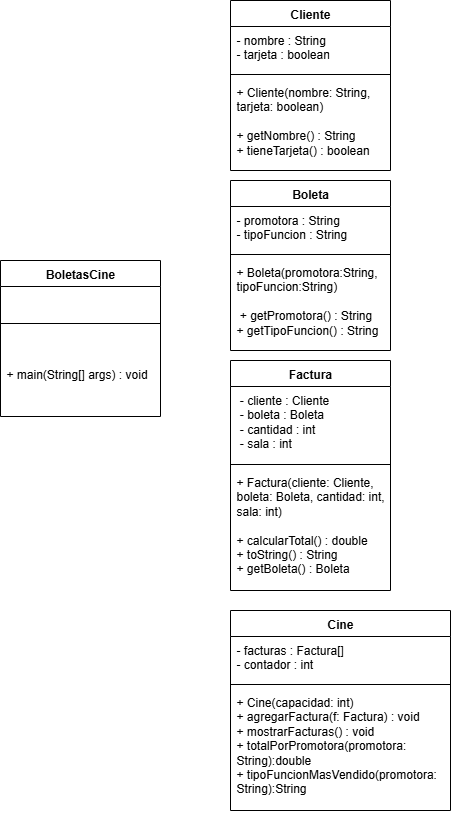

The diagram above was exported from draw.io. Its source (the exported page's mxGraphModel, read from the mxfile embedded in the PNG):
<mxGraphModel dx="788" dy="865" grid="1" gridSize="10" guides="1" tooltips="1" connect="1" arrows="1" fold="1" page="1" pageScale="1" pageWidth="827" pageHeight="1169" math="0" shadow="0">
  <root>
    <mxCell id="0" />
    <mxCell id="1" parent="0" />
    <mxCell id="bFCKzLGvhyidzssh-hiw-5" value="Cliente" style="swimlane;fontStyle=1;align=center;verticalAlign=top;childLayout=stackLayout;horizontal=1;startSize=26;horizontalStack=0;resizeParent=1;resizeParentMax=0;resizeLast=0;collapsible=1;marginBottom=0;whiteSpace=wrap;html=1;" parent="1" vertex="1">
      <mxGeometry x="320" y="90" width="160" height="170" as="geometry" />
    </mxCell>
    <mxCell id="bFCKzLGvhyidzssh-hiw-6" value="&lt;div&gt;- nombre : String&lt;/div&gt;&lt;div&gt;- tarjeta : boolean&lt;/div&gt;" style="text;strokeColor=none;fillColor=none;align=left;verticalAlign=top;spacingLeft=4;spacingRight=4;overflow=hidden;rotatable=0;points=[[0,0.5],[1,0.5]];portConstraint=eastwest;whiteSpace=wrap;html=1;" parent="bFCKzLGvhyidzssh-hiw-5" vertex="1">
      <mxGeometry y="26" width="160" height="44" as="geometry" />
    </mxCell>
    <mxCell id="bFCKzLGvhyidzssh-hiw-7" value="" style="line;strokeWidth=1;fillColor=none;align=left;verticalAlign=middle;spacingTop=-1;spacingLeft=3;spacingRight=3;rotatable=0;labelPosition=right;points=[];portConstraint=eastwest;strokeColor=inherit;" parent="bFCKzLGvhyidzssh-hiw-5" vertex="1">
      <mxGeometry y="70" width="160" height="8" as="geometry" />
    </mxCell>
    <mxCell id="bFCKzLGvhyidzssh-hiw-8" value="&lt;div&gt;+ Cliente(nombre: String, tarjeta: boolean)&amp;nbsp;&lt;/div&gt;&lt;div&gt;&lt;br&gt;&lt;/div&gt;&lt;div&gt;+ getNombre() : String&amp;nbsp; &amp;nbsp; &amp;nbsp; &amp;nbsp; &amp;nbsp;&lt;/div&gt;&lt;div&gt;+ tieneTarjeta() : boolean&lt;/div&gt;" style="text;strokeColor=none;fillColor=none;align=left;verticalAlign=top;spacingLeft=4;spacingRight=4;overflow=hidden;rotatable=0;points=[[0,0.5],[1,0.5]];portConstraint=eastwest;whiteSpace=wrap;html=1;" parent="bFCKzLGvhyidzssh-hiw-5" vertex="1">
      <mxGeometry y="78" width="160" height="92" as="geometry" />
    </mxCell>
    <mxCell id="bFCKzLGvhyidzssh-hiw-9" value="Boleta" style="swimlane;fontStyle=1;align=center;verticalAlign=top;childLayout=stackLayout;horizontal=1;startSize=26;horizontalStack=0;resizeParent=1;resizeParentMax=0;resizeLast=0;collapsible=1;marginBottom=0;whiteSpace=wrap;html=1;" parent="1" vertex="1">
      <mxGeometry x="320" y="270" width="160" height="170" as="geometry" />
    </mxCell>
    <mxCell id="bFCKzLGvhyidzssh-hiw-10" value="&lt;div&gt;- promotora : String&amp;nbsp; &amp;nbsp;&lt;/div&gt;&lt;div&gt;&lt;span style=&quot;background-color: transparent; color: light-dark(rgb(0, 0, 0), rgb(255, 255, 255));&quot;&gt;- tipoFuncion : String&lt;/span&gt;&lt;/div&gt;" style="text;strokeColor=none;fillColor=none;align=left;verticalAlign=top;spacingLeft=4;spacingRight=4;overflow=hidden;rotatable=0;points=[[0,0.5],[1,0.5]];portConstraint=eastwest;whiteSpace=wrap;html=1;" parent="bFCKzLGvhyidzssh-hiw-9" vertex="1">
      <mxGeometry y="26" width="160" height="44" as="geometry" />
    </mxCell>
    <mxCell id="bFCKzLGvhyidzssh-hiw-11" value="" style="line;strokeWidth=1;fillColor=none;align=left;verticalAlign=middle;spacingTop=-1;spacingLeft=3;spacingRight=3;rotatable=0;labelPosition=right;points=[];portConstraint=eastwest;strokeColor=inherit;" parent="bFCKzLGvhyidzssh-hiw-9" vertex="1">
      <mxGeometry y="70" width="160" height="8" as="geometry" />
    </mxCell>
    <mxCell id="bFCKzLGvhyidzssh-hiw-12" value="&lt;div&gt;+ Boleta(promotora:String, tipoFuncion:String)&amp;nbsp;&lt;/div&gt;&lt;div&gt;&lt;br&gt;&lt;/div&gt;&lt;div&gt;&lt;span style=&quot;background-color: transparent; color: light-dark(rgb(0, 0, 0), rgb(255, 255, 255));&quot;&gt;&amp;nbsp;+ getPromotora() : String&amp;nbsp; &amp;nbsp;&amp;nbsp;&lt;/span&gt;&lt;/div&gt;&lt;div&gt;+ getTipoFuncion() : String&amp;nbsp;&lt;/div&gt;" style="text;strokeColor=none;fillColor=none;align=left;verticalAlign=top;spacingLeft=4;spacingRight=4;overflow=hidden;rotatable=0;points=[[0,0.5],[1,0.5]];portConstraint=eastwest;whiteSpace=wrap;html=1;" parent="bFCKzLGvhyidzssh-hiw-9" vertex="1">
      <mxGeometry y="78" width="160" height="92" as="geometry" />
    </mxCell>
    <mxCell id="bFCKzLGvhyidzssh-hiw-13" value="Factura" style="swimlane;fontStyle=1;align=center;verticalAlign=top;childLayout=stackLayout;horizontal=1;startSize=26;horizontalStack=0;resizeParent=1;resizeParentMax=0;resizeLast=0;collapsible=1;marginBottom=0;whiteSpace=wrap;html=1;" parent="1" vertex="1">
      <mxGeometry x="320" y="450" width="160" height="230" as="geometry" />
    </mxCell>
    <mxCell id="bFCKzLGvhyidzssh-hiw-14" value="&lt;div&gt;&amp;nbsp;- cliente : Cliente&amp;nbsp; &amp;nbsp; &amp;nbsp; &amp;nbsp; &amp;nbsp; &amp;nbsp; &amp;nbsp; &amp;nbsp; &amp;nbsp;&lt;/div&gt;&lt;div&gt;&amp;nbsp;- boleta : Boleta&amp;nbsp; &amp;nbsp; &amp;nbsp; &amp;nbsp; &amp;nbsp; &amp;nbsp; &amp;nbsp; &amp;nbsp; &amp;nbsp; &amp;nbsp;&lt;span style=&quot;background-color: transparent; color: light-dark(rgb(0, 0, 0), rgb(255, 255, 255));&quot;&gt;- cantidad : int&amp;nbsp; &amp;nbsp; &amp;nbsp; &amp;nbsp; &amp;nbsp; &amp;nbsp; &amp;nbsp; &amp;nbsp; &amp;nbsp; &amp;nbsp; &amp;nbsp; &amp;nbsp;&lt;/span&gt;&lt;span style=&quot;background-color: transparent; color: light-dark(rgb(0, 0, 0), rgb(255, 255, 255));&quot;&gt;- sala : int&amp;nbsp;&amp;nbsp;&lt;/span&gt;&lt;/div&gt;" style="text;strokeColor=none;fillColor=none;align=left;verticalAlign=top;spacingLeft=4;spacingRight=4;overflow=hidden;rotatable=0;points=[[0,0.5],[1,0.5]];portConstraint=eastwest;whiteSpace=wrap;html=1;" parent="bFCKzLGvhyidzssh-hiw-13" vertex="1">
      <mxGeometry y="26" width="160" height="74" as="geometry" />
    </mxCell>
    <mxCell id="bFCKzLGvhyidzssh-hiw-15" value="" style="line;strokeWidth=1;fillColor=none;align=left;verticalAlign=middle;spacingTop=-1;spacingLeft=3;spacingRight=3;rotatable=0;labelPosition=right;points=[];portConstraint=eastwest;strokeColor=inherit;" parent="bFCKzLGvhyidzssh-hiw-13" vertex="1">
      <mxGeometry y="100" width="160" height="8" as="geometry" />
    </mxCell>
    <mxCell id="bFCKzLGvhyidzssh-hiw-16" value="&lt;div&gt;+ Factura(cliente: Cliente, boleta: Boleta,&lt;span style=&quot;background-color: transparent; color: light-dark(rgb(0, 0, 0), rgb(255, 255, 255));&quot;&gt;&amp;nbsp;cantidad: int, sala: int)&amp;nbsp;&lt;/span&gt;&lt;/div&gt;&lt;div&gt;&lt;span style=&quot;background-color: transparent; color: light-dark(rgb(0, 0, 0), rgb(255, 255, 255));&quot;&gt;&lt;br&gt;&lt;/span&gt;&lt;/div&gt;&lt;div&gt;&lt;span style=&quot;background-color: transparent; color: light-dark(rgb(0, 0, 0), rgb(255, 255, 255));&quot;&gt;+ calcularTotal() : double&amp;nbsp; &amp;nbsp; &amp;nbsp; &lt;/span&gt;&lt;span style=&quot;background-color: transparent; color: light-dark(rgb(0, 0, 0), rgb(255, 255, 255));&quot;&gt;+ toString() : String&amp;nbsp; &amp;nbsp; &amp;nbsp; &amp;nbsp; &amp;nbsp; &amp;nbsp; &amp;nbsp; &lt;/span&gt;&lt;span style=&quot;background-color: transparent; color: light-dark(rgb(0, 0, 0), rgb(255, 255, 255));&quot;&gt;+ getBoleta() : Boleta&amp;nbsp; &amp;nbsp;&lt;/span&gt;&lt;/div&gt;" style="text;strokeColor=none;fillColor=none;align=left;verticalAlign=top;spacingLeft=4;spacingRight=4;overflow=hidden;rotatable=0;points=[[0,0.5],[1,0.5]];portConstraint=eastwest;whiteSpace=wrap;html=1;" parent="bFCKzLGvhyidzssh-hiw-13" vertex="1">
      <mxGeometry y="108" width="160" height="122" as="geometry" />
    </mxCell>
    <mxCell id="bFCKzLGvhyidzssh-hiw-17" value="Cine" style="swimlane;fontStyle=1;align=center;verticalAlign=top;childLayout=stackLayout;horizontal=1;startSize=26;horizontalStack=0;resizeParent=1;resizeParentMax=0;resizeLast=0;collapsible=1;marginBottom=0;whiteSpace=wrap;html=1;" parent="1" vertex="1">
      <mxGeometry x="320" y="700" width="220" height="200" as="geometry" />
    </mxCell>
    <mxCell id="bFCKzLGvhyidzssh-hiw-18" value="&lt;div&gt;- facturas : Factura[]&amp;nbsp; &amp;nbsp; &amp;nbsp; &amp;nbsp; &amp;nbsp; &amp;nbsp;&lt;/div&gt;&lt;div&gt;&lt;span style=&quot;background-color: transparent; color: light-dark(rgb(0, 0, 0), rgb(255, 255, 255));&quot;&gt;- contador : int&amp;nbsp;&amp;nbsp;&lt;/span&gt;&lt;/div&gt;" style="text;strokeColor=none;fillColor=none;align=left;verticalAlign=top;spacingLeft=4;spacingRight=4;overflow=hidden;rotatable=0;points=[[0,0.5],[1,0.5]];portConstraint=eastwest;whiteSpace=wrap;html=1;" parent="bFCKzLGvhyidzssh-hiw-17" vertex="1">
      <mxGeometry y="26" width="220" height="44" as="geometry" />
    </mxCell>
    <mxCell id="bFCKzLGvhyidzssh-hiw-19" value="" style="line;strokeWidth=1;fillColor=none;align=left;verticalAlign=middle;spacingTop=-1;spacingLeft=3;spacingRight=3;rotatable=0;labelPosition=right;points=[];portConstraint=eastwest;strokeColor=inherit;" parent="bFCKzLGvhyidzssh-hiw-17" vertex="1">
      <mxGeometry y="70" width="220" height="8" as="geometry" />
    </mxCell>
    <mxCell id="bFCKzLGvhyidzssh-hiw-20" value="&lt;div&gt;+ Cine(capacidad: int)&amp;nbsp;&amp;nbsp;&lt;/div&gt;&lt;div&gt;&lt;span style=&quot;background-color: transparent; color: light-dark(rgb(0, 0, 0), rgb(255, 255, 255));&quot;&gt;+ agregarFactura(f: Factura) : void&lt;/span&gt;&lt;/div&gt;&lt;div&gt;&lt;span style=&quot;background-color: transparent; color: light-dark(rgb(0, 0, 0), rgb(255, 255, 255));&quot;&gt;+ mostrarFacturas() : void&amp;nbsp; &amp;nbsp; &amp;nbsp; &amp;nbsp;&lt;/span&gt;&lt;/div&gt;&lt;div&gt;&lt;span style=&quot;background-color: transparent; color: light-dark(rgb(0, 0, 0), rgb(255, 255, 255));&quot;&gt;+ totalPorPromotora(promotora: String):double&lt;/span&gt;&lt;/div&gt;&lt;div&gt;&lt;span style=&quot;background-color: transparent; color: light-dark(rgb(0, 0, 0), rgb(255, 255, 255));&quot;&gt;+ tipoFuncionMasVendido(promotora: String):String&lt;/span&gt;&lt;/div&gt;" style="text;strokeColor=none;fillColor=none;align=left;verticalAlign=top;spacingLeft=4;spacingRight=4;overflow=hidden;rotatable=0;points=[[0,0.5],[1,0.5]];portConstraint=eastwest;whiteSpace=wrap;html=1;" parent="bFCKzLGvhyidzssh-hiw-17" vertex="1">
      <mxGeometry y="78" width="220" height="122" as="geometry" />
    </mxCell>
    <mxCell id="6dcyEkRY9LouSEsD7fNC-2" value="BoletasCine" style="swimlane;fontStyle=1;align=center;verticalAlign=top;childLayout=stackLayout;horizontal=1;startSize=26;horizontalStack=0;resizeParent=1;resizeParentMax=0;resizeLast=0;collapsible=1;marginBottom=0;whiteSpace=wrap;html=1;" vertex="1" parent="1">
      <mxGeometry x="90" y="350" width="160" height="156" as="geometry" />
    </mxCell>
    <mxCell id="6dcyEkRY9LouSEsD7fNC-4" value="" style="line;strokeWidth=1;fillColor=none;align=left;verticalAlign=middle;spacingTop=-1;spacingLeft=3;spacingRight=3;rotatable=0;labelPosition=right;points=[];portConstraint=eastwest;strokeColor=inherit;" vertex="1" parent="6dcyEkRY9LouSEsD7fNC-2">
      <mxGeometry y="26" width="160" height="74" as="geometry" />
    </mxCell>
    <mxCell id="6dcyEkRY9LouSEsD7fNC-5" value="+ main(String[] args) : void&amp;nbsp;" style="text;strokeColor=none;fillColor=none;align=left;verticalAlign=top;spacingLeft=4;spacingRight=4;overflow=hidden;rotatable=0;points=[[0,0.5],[1,0.5]];portConstraint=eastwest;whiteSpace=wrap;html=1;" vertex="1" parent="6dcyEkRY9LouSEsD7fNC-2">
      <mxGeometry y="100" width="160" height="56" as="geometry" />
    </mxCell>
  </root>
</mxGraphModel>